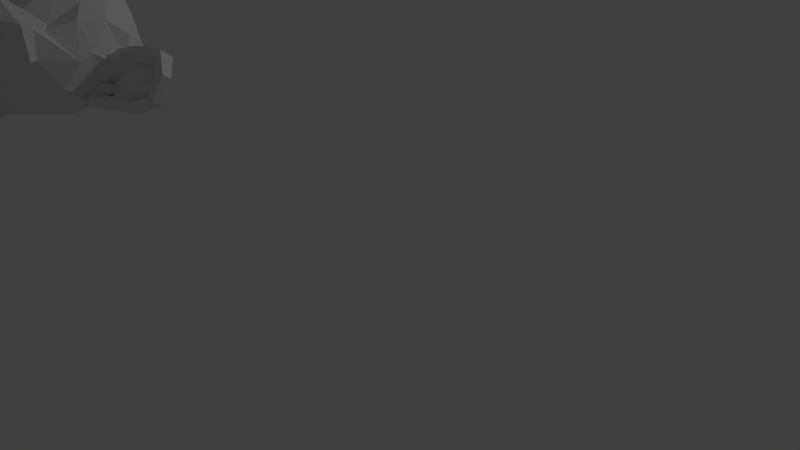 # Source: Monkey.blend  (saved by Blender 2.76.0; exported with 4.5.12 LTS)
import bpy
from mathutils import Matrix  # noqa: F401  (used for matrix-valued properties, if any)

bpy.ops.wm.read_factory_settings(use_empty=True)
scene = bpy.context.scene
scene.name = 'Scene'

# ---- collections
col_collection_1 = bpy.data.collections.new('Collection 1'); scene.collection.children.link(col_collection_1)

# ---- world
world_world = bpy.data.worlds.new('World'); scene.world = world_world
world_world.color = (0.05088, 0.05088, 0.05088)
world_world.use_sun_shadow = False
world_world.sun_shadow_jitter_overblur = 0.0
world_world.cycles.sampling_method = 'MANUAL'
world_world.cycles.sample_map_resolution = 256

# ---- cameras
cam_camera = bpy.data.cameras.new('Camera')
cam_camera.clip_end = 100.0
cam_camera.lens = 35.0
cam_camera.sensor_width = 32.0
cam_camera.sensor_height = 18.0
cam_camera.ortho_scale = 7.314
cam_camera.dof.focus_distance = 0.0
cam_camera.dof.aperture_fstop = 128.0

# ---- lights
light_lamp = bpy.data.lights.new('Lamp', 'POINT')
light_lamp.transmission_factor = 0.0
light_lamp.cutoff_distance = 30.0
light_lamp.energy = 100.0
light_lamp.shadow_buffer_clip_start = 1.001
light_lamp.shadow_soft_size = 0.1
light_lamp.shadow_maximum_resolution = 0.006
light_lamp.use_absolute_resolution = True
light_lamp.cycles.use_multiple_importance_sampling = False

# ---- meshes
me_suzanne = bpy.data.meshes.new('Suzanne')
me_suzanne.from_pydata([(0.4375, -0.7656, 0.1641), (-0.4375, -0.7656, 0.1641), (0.5, -0.6875, 0.09375), (-0.5, -0.6875, 0.09375), (0.5469, -0.5781, 0.05469), (-0.5469, -0.5781, 0.05469), (0.3516, -0.6172, -0.02344), (-0.3516, -0.6172, -0.02344), (0.3516, -0.7188, 0.03125), (-0.3516, -0.7188, 0.03125), (0.3516, -0.7812, 0.1328), (-0.3516, -0.7812, 0.1328), (0.2734, -0.7969, 0.1641), (-0.2734, -0.7969, 0.1641), (0.2031, -0.7422, 0.09375), (-0.2031, -0.7422, 0.09375), (0.1562, -0.6484, 0.05469), (-0.1562, -0.6484, 0.05469), (0.07812, -0.6562, 0.2422), (-0.07812, -0.6562, 0.2422), (0.1406, -0.7422, 0.2422), (-0.1406, -0.7422, 0.2422), (0.2422, -0.7969, 0.2422), (-0.2422, -0.7969, 0.2422), (0.2734, -0.7969, 0.3281), (-0.2734, -0.7969, 0.3281), (0.2031, -0.7422, 0.3906), (-0.2031, -0.7422, 0.3906), (0.1562, -0.6484, 0.4375), (-0.1562, -0.6484, 0.4375), (0.3516, -0.6172, 0.5156), (-0.3516, -0.6172, 0.5156), (0.3516, -0.7188, 0.4531), (-0.3516, -0.7188, 0.4531), (0.3516, -0.7812, 0.3594), (-0.3516, -0.7812, 0.3594), (0.4375, -0.7656, 0.3281), (-0.4375, -0.7656, 0.3281), (0.5, -0.6875, 0.3906), (-0.5, -0.6875, 0.3906), (0.5469, -0.5781, 0.4375), (-0.5469, -0.5781, 0.4375), (0.625, -0.5625, 0.2422), (-0.625, -0.5625, 0.2422), (0.5625, -0.6719, 0.2422), (-0.5625, -0.6719, 0.2422), (0.4688, -0.7578, 0.2422), (-0.4688, -0.7578, 0.2422), (0.4766, -0.7734, 0.2422), (-0.4766, -0.7734, 0.2422), (0.4453, -0.7812, 0.3359), (-0.4453, -0.7812, 0.3359), (0.3516, -0.8047, 0.375), (-0.3516, -0.8047, 0.375), (0.2656, -0.8203, 0.3359), (-0.2656, -0.8203, 0.3359), (0.2266, -0.8203, 0.2422), (-0.2266, -0.8203, 0.2422), (0.2656, -0.8203, 0.1562), (-0.2656, -0.8203, 0.1562), (0.3516, -0.8281, 0.2422), (-0.3516, -0.8281, 0.2422), (0.3516, -0.8047, 0.1172), (-0.3516, -0.8047, 0.1172), (0.4453, -0.7812, 0.1562), (-0.4453, -0.7812, 0.1562), (0.0, -0.7422, 0.4297), (0.0, -0.8203, 0.3516), (0.0, -0.7344, -0.6797), (0.0, -0.7812, -0.3203), (0.0, -0.7969, -0.1875), (0.0, -0.7188, -0.7734), (0.0, -0.6016, 0.4062), (0.0, -0.5703, 0.5703), (0.0, 0.5469, 0.8984), (0.0, 0.8516, 0.5625), (0.0, 0.8281, 0.07031), (0.0, 0.3516, -0.3828), (0.2031, -0.5625, -0.1875), (-0.2031, -0.5625, -0.1875), (0.3125, -0.5703, -0.4375), (-0.3125, -0.5703, -0.4375), (0.3516, -0.5703, -0.6953), (-0.3516, -0.5703, -0.6953), (0.3672, -0.5312, -0.8906), (-0.3672, -0.5312, -0.8906), (0.3281, -0.5234, -0.9453), (-0.3281, -0.5234, -0.9453), (0.1797, -0.5547, -0.9688), (-0.1797, -0.5547, -0.9688), (0.0, -0.5781, -0.9844), (0.4375, -0.5312, -0.1406), (-0.4375, -0.5312, -0.1406), (0.6328, -0.5391, -0.03906), (-0.6328, -0.5391, -0.03906), (0.8281, -0.4453, 0.1484), (-0.8281, -0.4453, 0.1484), (0.8594, -0.5938, 0.4297), (-0.8594, -0.5938, 0.4297), (0.7109, -0.625, 0.4844), (-0.7109, -0.625, 0.4844), (0.4922, -0.6875, 0.6016), (-0.4922, -0.6875, 0.6016), (0.3203, -0.7344, 0.7578), (-0.3203, -0.7344, 0.7578), (0.1562, -0.7578, 0.7188), (-0.1562, -0.7578, 0.7188), (0.0625, -0.75, 0.4922), (-0.0625, -0.75, 0.4922), (0.1641, -0.7734, 0.4141), (-0.1641, -0.7734, 0.4141), (0.125, -0.7656, 0.3047), (-0.125, -0.7656, 0.3047), (0.2031, -0.7422, 0.09375), (-0.2031, -0.7422, 0.09375), (0.375, -0.7031, 0.01562), (-0.375, -0.7031, 0.01562), (0.4922, -0.6719, 0.0625), (-0.4922, -0.6719, 0.0625), (0.625, -0.6484, 0.1875), (-0.625, -0.6484, 0.1875), (0.6406, -0.6484, 0.2969), (-0.6406, -0.6484, 0.2969), (0.6016, -0.6641, 0.375), (-0.6016, -0.6641, 0.375), (0.4297, -0.7188, 0.4375), (-0.4297, -0.7188, 0.4375), (0.25, -0.7578, 0.4688), (-0.25, -0.7578, 0.4688), (0.0, -0.7344, -0.7656), (0.1094, -0.7344, -0.7188), (-0.1094, -0.7344, -0.7188), (0.1172, -0.7109, -0.8359), (-0.1172, -0.7109, -0.8359), (0.0625, -0.6953, -0.8828), (-0.0625, -0.6953, -0.8828), (0.0, -0.6875, -0.8906), (0.0, -0.75, -0.1953), (0.0, -0.7422, -0.1406), (0.1016, -0.7422, -0.1484), (-0.1016, -0.7422, -0.1484), (0.125, -0.75, -0.2266), (-0.125, -0.75, -0.2266), (0.08594, -0.7422, -0.2891), (-0.08594, -0.7422, -0.2891), (0.3984, -0.6719, -0.04688), (-0.3984, -0.6719, -0.04688), (0.6172, -0.625, 0.05469), (-0.6172, -0.625, 0.05469), (0.7266, -0.6016, 0.2031), (-0.7266, -0.6016, 0.2031), (0.7422, -0.6562, 0.375), (-0.7422, -0.6562, 0.375), (0.6875, -0.7266, 0.4141), (-0.6875, -0.7266, 0.4141), (0.4375, -0.7969, 0.5469), (-0.4375, -0.7969, 0.5469), (0.3125, -0.8359, 0.6406), (-0.3125, -0.8359, 0.6406), (0.2031, -0.8516, 0.6172), (-0.2031, -0.8516, 0.6172), (0.1016, -0.8438, 0.4297), (-0.1016, -0.8438, 0.4297), (0.125, -0.8125, -0.1016), (-0.125, -0.8125, -0.1016), (0.2109, -0.7109, -0.4453), (-0.2109, -0.7109, -0.4453), (0.25, -0.6875, -0.7031), (-0.25, -0.6875, -0.7031), (0.2656, -0.6641, -0.8203), (-0.2656, -0.6641, -0.8203), (0.2344, -0.6328, -0.9141), (-0.2344, -0.6328, -0.9141), (0.1641, -0.6328, -0.9297), (-0.1641, -0.6328, -0.9297), (0.0, -0.6406, -0.9453), (0.0, -0.7266, 0.04688), (0.0, -0.7656, 0.2109), (0.3281, -0.7422, 0.4766), (-0.3281, -0.7422, 0.4766), (0.1641, -0.75, 0.1406), (-0.1641, -0.75, 0.1406), (0.1328, -0.7578, 0.2109), (-0.1328, -0.7578, 0.2109), (0.1172, -0.7344, -0.6875), (-0.1172, -0.7344, -0.6875), (0.07812, -0.75, -0.4453), (-0.07812, -0.75, -0.4453), (0.0, -0.75, -0.4453), (0.0, -0.7422, -0.3281), (0.09375, -0.7812, -0.2734), (-0.09375, -0.7812, -0.2734), (0.1328, -0.7969, -0.2266), (-0.1328, -0.7969, -0.2266), (0.1094, -0.7812, -0.1328), (-0.1094, -0.7812, -0.1328), (0.03906, -0.7812, -0.125), (-0.03906, -0.7812, -0.125), (0.0, -0.8281, -0.2031), (0.04688, -0.8125, -0.1484), (-0.04688, -0.8125, -0.1484), (0.09375, -0.8125, -0.1562), (-0.09375, -0.8125, -0.1562), (0.1094, -0.8281, -0.2266), (-0.1094, -0.8281, -0.2266), (0.07812, -0.8047, -0.25), (-0.07812, -0.8047, -0.25), (0.0, -0.8047, -0.2891), (0.2578, -0.5547, -0.3125), (-0.2578, -0.5547, -0.3125), (0.1641, -0.7109, -0.2422), (-0.1641, -0.7109, -0.2422), (0.1797, -0.7109, -0.3125), (-0.1797, -0.7109, -0.3125), (0.2344, -0.5547, -0.25), (-0.2344, -0.5547, -0.25), (0.0, -0.6875, -0.875), (0.04688, -0.6875, -0.8672), (-0.04688, -0.6875, -0.8672), (0.09375, -0.7109, -0.8203), (-0.09375, -0.7109, -0.8203), (0.09375, -0.7266, -0.7422), (-0.09375, -0.7266, -0.7422), (0.0, -0.6562, -0.7812), (0.09375, -0.6641, -0.75), (-0.09375, -0.6641, -0.75), (0.09375, -0.6406, -0.8125), (-0.09375, -0.6406, -0.8125), (0.04688, -0.6328, -0.8516), (-0.04688, -0.6328, -0.8516), (0.0, -0.6328, -0.8594), (0.1719, -0.7812, 0.2188), (-0.1719, -0.7812, 0.2188), (0.1875, -0.7734, 0.1562), (-0.1875, -0.7734, 0.1562), (0.3359, -0.7578, 0.4297), (-0.3359, -0.7578, 0.4297), (0.2734, -0.7734, 0.4219), (-0.2734, -0.7734, 0.4219), (0.4219, -0.7734, 0.3984), (-0.4219, -0.7734, 0.3984), (0.5625, -0.6953, 0.3516), (-0.5625, -0.6953, 0.3516), (0.5859, -0.6875, 0.2891), (-0.5859, -0.6875, 0.2891), (0.5781, -0.6797, 0.1953), (-0.5781, -0.6797, 0.1953), (0.4766, -0.7188, 0.1016), (-0.4766, -0.7188, 0.1016), (0.375, -0.7422, 0.0625), (-0.375, -0.7422, 0.0625), (0.2266, -0.7812, 0.1094), (-0.2266, -0.7812, 0.1094), (0.1797, -0.7812, 0.2969), (-0.1797, -0.7812, 0.2969), (0.2109, -0.7812, 0.375), (-0.2109, -0.7812, 0.375), (0.2344, -0.7578, 0.3594), (-0.2344, -0.7578, 0.3594), (0.1953, -0.7578, 0.2969), (-0.1953, -0.7578, 0.2969), (0.2422, -0.7578, 0.125), (-0.2422, -0.7578, 0.125), (0.375, -0.7266, 0.08594), (-0.375, -0.7266, 0.08594), (0.4609, -0.7031, 0.1172), (-0.4609, -0.7031, 0.1172), (0.5469, -0.6719, 0.2109), (-0.5469, -0.6719, 0.2109), (0.5547, -0.6719, 0.2812), (-0.5547, -0.6719, 0.2812), (0.5312, -0.6797, 0.3359), (-0.5312, -0.6797, 0.3359), (0.4141, -0.75, 0.3906), (-0.4141, -0.75, 0.3906), (0.2812, -0.7656, 0.3984), (-0.2812, -0.7656, 0.3984), (0.3359, -0.75, 0.4062), (-0.3359, -0.75, 0.4062), (0.2031, -0.75, 0.1719), (-0.2031, -0.75, 0.1719), (0.1953, -0.75, 0.2266), (-0.1953, -0.75, 0.2266), (0.1094, -0.6094, 0.4609), (-0.1094, -0.6094, 0.4609), (0.1953, -0.6172, 0.6641), (-0.1953, -0.6172, 0.6641), (0.3359, -0.5938, 0.6875), (-0.3359, -0.5938, 0.6875), (0.4844, -0.5547, 0.5547), (-0.4844, -0.5547, 0.5547), (0.6797, -0.4922, 0.4531), (-0.6797, -0.4922, 0.4531), (0.7969, -0.4609, 0.4062), (-0.7969, -0.4609, 0.4062), (0.7734, -0.375, 0.1641), (-0.7734, -0.375, 0.1641), (0.6016, -0.4141, 0.0), (-0.6016, -0.4141, 0.0), (0.4375, -0.4688, -0.09375), (-0.4375, -0.4688, -0.09375), (0.0, -0.2891, 0.8984), (0.0, 0.07812, 0.9844), (0.0, 0.6719, -0.1953), (0.0, -0.1875, -0.4609), (0.0, -0.4609, -0.9766), (0.0, -0.3438, -0.8047), (0.0, -0.3203, -0.5703), (0.0, -0.2812, -0.4844), (0.8516, -0.05469, 0.2344), (-0.8516, -0.05469, 0.2344), (0.8594, 0.04688, 0.3203), (-0.8594, 0.04688, 0.3203), (0.7734, 0.4375, 0.2656), (-0.7734, 0.4375, 0.2656), (0.4609, 0.7031, 0.4375), (-0.4609, 0.7031, 0.4375), (0.7344, -0.07031, -0.04688), (-0.7344, -0.07031, -0.04688), (0.5938, 0.1641, -0.125), (-0.5938, 0.1641, -0.125), (0.6406, 0.4297, -0.007812), (-0.6406, 0.4297, -0.007812), (0.3359, 0.6641, 0.05469), (-0.3359, 0.6641, 0.05469), (0.2344, -0.4062, -0.3516), (-0.2344, -0.4062, -0.3516), (0.1797, -0.2578, -0.4141), (-0.1797, -0.2578, -0.4141), (0.2891, -0.3828, -0.7109), (-0.2891, -0.3828, -0.7109), (0.25, -0.3906, -0.5), (-0.25, -0.3906, -0.5), (0.3281, -0.3984, -0.9141), (-0.3281, -0.3984, -0.9141), (0.1406, -0.3672, -0.7578), (-0.1406, -0.3672, -0.7578), (0.125, -0.3594, -0.5391), (-0.125, -0.3594, -0.5391), (0.1641, -0.4375, -0.9453), (-0.1641, -0.4375, -0.9453), (0.2188, -0.4297, -0.2812), (-0.2188, -0.4297, -0.2812), (0.2109, -0.4688, -0.2266), (-0.2109, -0.4688, -0.2266), (0.2031, -0.5, -0.1719), (-0.2031, -0.5, -0.1719), (0.2109, -0.1641, -0.3906), (-0.2109, -0.1641, -0.3906), (0.2969, 0.2656, -0.3125), (-0.2969, 0.2656, -0.3125), (0.3438, 0.5391, -0.1484), (-0.3438, 0.5391, -0.1484), (0.4531, 0.3828, 0.8672), (-0.4531, 0.3828, 0.8672), (0.4531, 0.07031, 0.9297), (-0.4531, 0.07031, 0.9297), (0.4531, -0.2344, 0.8516), (-0.4531, -0.2344, 0.8516), (0.4609, -0.4297, 0.5234), (-0.4609, -0.4297, 0.5234), (0.7266, -0.3359, 0.4062), (-0.7266, -0.3359, 0.4062), (0.6328, -0.2812, 0.4531), (-0.6328, -0.2812, 0.4531), (0.6406, -0.05469, 0.7031), (-0.6406, -0.05469, 0.7031), (0.7969, -0.125, 0.5625), (-0.7969, -0.125, 0.5625), (0.7969, 0.1172, 0.6172), (-0.7969, 0.1172, 0.6172), (0.6406, 0.1953, 0.75), (-0.6406, 0.1953, 0.75), (0.6406, 0.4453, 0.6797), (-0.6406, 0.4453, 0.6797), (0.7969, 0.3594, 0.5391), (-0.7969, 0.3594, 0.5391), (0.6172, 0.5859, 0.3281), (-0.6172, 0.5859, 0.3281), (0.4844, 0.5469, 0.02344), (-0.4844, 0.5469, 0.02344), (0.8203, 0.2031, 0.3281), (-0.8203, 0.2031, 0.3281), (0.4062, -0.1484, -0.1719), (-0.4062, -0.1484, -0.1719), (0.4297, 0.2109, -0.1953), (-0.4297, 0.2109, -0.1953), (0.8906, 0.2344, 0.4062), (-0.8906, 0.2344, 0.4062), (0.7734, 0.125, -0.1406), (-0.7734, 0.125, -0.1406), (1.039, 0.3281, -0.1016), (-1.039, 0.3281, -0.1016), (1.281, 0.4297, 0.05469), (-1.281, 0.4297, 0.05469), (1.352, 0.4219, 0.3203), (-1.352, 0.4219, 0.3203), (1.234, 0.4219, 0.5078), (-1.234, 0.4219, 0.5078), (1.023, 0.3125, 0.4766), (-1.023, 0.3125, 0.4766), (1.016, 0.2891, 0.4141), (-1.016, 0.2891, 0.4141), (1.188, 0.3906, 0.4375), (-1.188, 0.3906, 0.4375), (1.266, 0.4062, 0.2891), (-1.266, 0.4062, 0.2891), (1.211, 0.4062, 0.07812), (-1.211, 0.4062, 0.07812), (1.031, 0.3047, -0.03906), (-1.031, 0.3047, -0.03906), (0.8281, 0.1328, -0.07031), (-0.8281, 0.1328, -0.07031), (0.9219, 0.2188, 0.3594), (-0.9219, 0.2188, 0.3594), (0.9453, 0.2891, 0.3047), (-0.9453, 0.2891, 0.3047), (0.8828, 0.2109, -0.02344), (-0.8828, 0.2109, -0.02344), (1.039, 0.3672, 0.0), (-1.039, 0.3672, 0.0), (1.188, 0.4453, 0.09375), (-1.188, 0.4453, 0.09375), (1.234, 0.4453, 0.25), (-1.234, 0.4453, 0.25), (1.172, 0.4375, 0.3594), (-1.172, 0.4375, 0.3594), (1.023, 0.3594, 0.3438), (-1.023, 0.3594, 0.3438), (0.8438, 0.2109, 0.2891), (-0.8438, 0.2109, 0.2891), (0.8359, 0.2734, 0.1719), (-0.8359, 0.2734, 0.1719), (0.7578, 0.2734, 0.09375), (-0.7578, 0.2734, 0.09375), (0.8203, 0.2734, 0.08594), (-0.8203, 0.2734, 0.08594), (0.8438, 0.2734, 0.01562), (-0.8438, 0.2734, 0.01562), (0.8125, 0.2734, -0.01562), (-0.8125, 0.2734, -0.01562), (0.7266, 0.07031, 0.0), (-0.7266, 0.07031, 0.0), (0.7188, 0.1719, -0.02344), (-0.7188, 0.1719, -0.02344), (0.7188, 0.1875, 0.03906), (-0.7188, 0.1875, 0.03906), (0.7969, 0.2109, 0.2031), (-0.7969, 0.2109, 0.2031), (0.8906, 0.2656, 0.2422), (-0.8906, 0.2656, 0.2422), (0.8906, 0.3203, 0.2344), (-0.8906, 0.3203, 0.2344), (0.8125, 0.3203, -0.01562), (-0.8125, 0.3203, -0.01562), (0.8516, 0.3203, 0.01562), (-0.8516, 0.3203, 0.01562), (0.8281, 0.3203, 0.07812), (-0.8281, 0.3203, 0.07812), (0.7656, 0.3203, 0.09375), (-0.7656, 0.3203, 0.09375), (0.8438, 0.3203, 0.1719), (-0.8438, 0.3203, 0.1719), (1.039, 0.4141, 0.3281), (-1.039, 0.4141, 0.3281), (1.188, 0.4844, 0.3438), (-1.188, 0.4844, 0.3438), (1.258, 0.4922, 0.2422), (-1.258, 0.4922, 0.2422), (1.211, 0.4844, 0.08594), (-1.211, 0.4844, 0.08594), (1.047, 0.4219, 0.0), (-1.047, 0.4219, 0.0), (0.8828, 0.2656, -0.01562), (-0.8828, 0.2656, -0.01562), (0.9531, 0.3438, 0.2891), (-0.9531, 0.3438, 0.2891), (0.8906, 0.3281, 0.1094), (-0.8906, 0.3281, 0.1094), (0.9375, 0.3359, 0.0625), (-0.9375, 0.3359, 0.0625), (1.0, 0.3672, 0.125), (-1.0, 0.3672, 0.125), (0.9609, 0.3516, 0.1719), (-0.9609, 0.3516, 0.1719), (1.016, 0.375, 0.2344), (-1.016, 0.375, 0.2344), (1.055, 0.3828, 0.1875), (-1.055, 0.3828, 0.1875), (1.109, 0.3906, 0.2109), (-1.109, 0.3906, 0.2109), (1.086, 0.3906, 0.2734), (-1.086, 0.3906, 0.2734), (1.023, 0.4844, 0.4375), (-1.023, 0.4844, 0.4375), (1.25, 0.5469, 0.4688), (-1.25, 0.5469, 0.4688), (1.367, 0.5, 0.2969), (-1.367, 0.5, 0.2969), (1.312, 0.5312, 0.05469), (-1.312, 0.5312, 0.05469), (1.039, 0.4922, -0.08594), (-1.039, 0.4922, -0.08594), (0.7891, 0.3281, -0.125), (-0.7891, 0.3281, -0.125), (0.8594, 0.3828, 0.3828), (-0.8594, 0.3828, 0.3828)], [], [(46, 0, 2, 44), (3, 1, 47, 45), (44, 2, 4, 42), (5, 3, 45, 43), (2, 8, 6, 4), (7, 9, 3, 5), (0, 10, 8, 2), (9, 11, 1, 3), (10, 12, 14, 8), (15, 13, 11, 9), (8, 14, 16, 6), (17, 15, 9, 7), (14, 20, 18, 16), (19, 21, 15, 17), (12, 22, 20, 14), (21, 23, 13, 15), (22, 24, 26, 20), (27, 25, 23, 21), (20, 26, 28, 18), (29, 27, 21, 19), (26, 32, 30, 28), (31, 33, 27, 29), (24, 34, 32, 26), (33, 35, 25, 27), (34, 36, 38, 32), (39, 37, 35, 33), (32, 38, 40, 30), (41, 39, 33, 31), (38, 44, 42, 40), (43, 45, 39, 41), (36, 46, 44, 38), (45, 47, 37, 39), (46, 36, 50, 48), (51, 37, 47, 49), (36, 34, 52, 50), (53, 35, 37, 51), (34, 24, 54, 52), (55, 25, 35, 53), (24, 22, 56, 54), (57, 23, 25, 55), (22, 12, 58, 56), (59, 13, 23, 57), (12, 10, 62, 58), (63, 11, 13, 59), (10, 0, 64, 62), (65, 1, 11, 63), (0, 46, 48, 64), (49, 47, 1, 65), (60, 64, 48), (49, 65, 61), (62, 64, 60), (61, 65, 63), (60, 58, 62), (63, 59, 61), (60, 56, 58), (59, 57, 61), (60, 54, 56), (57, 55, 61), (60, 52, 54), (55, 53, 61), (60, 50, 52), (53, 51, 61), (60, 48, 50), (51, 49, 61), (88, 173, 175, 90), (175, 174, 89, 90), (86, 171, 173, 88), (174, 172, 87, 89), (84, 169, 171, 86), (172, 170, 85, 87), (82, 167, 169, 84), (170, 168, 83, 85), (80, 165, 167, 82), (168, 166, 81, 83), (78, 91, 145, 163), (146, 92, 79, 164), (91, 93, 147, 145), (148, 94, 92, 146), (93, 95, 149, 147), (150, 96, 94, 148), (95, 97, 151, 149), (152, 98, 96, 150), (97, 99, 153, 151), (154, 100, 98, 152), (99, 101, 155, 153), (156, 102, 100, 154), (101, 103, 157, 155), (158, 104, 102, 156), (103, 105, 159, 157), (160, 106, 104, 158), (105, 107, 161, 159), (162, 108, 106, 160), (107, 66, 67, 161), (67, 66, 108, 162), (109, 127, 159, 161), (160, 128, 110, 162), (127, 178, 157, 159), (158, 179, 128, 160), (125, 155, 157, 178), (158, 156, 126, 179), (123, 153, 155, 125), (156, 154, 124, 126), (121, 151, 153, 123), (154, 152, 122, 124), (119, 149, 151, 121), (152, 150, 120, 122), (117, 147, 149, 119), (150, 148, 118, 120), (115, 145, 147, 117), (148, 146, 116, 118), (113, 163, 145, 115), (146, 164, 114, 116), (113, 180, 176, 163), (176, 181, 114, 164), (109, 161, 67, 111), (67, 162, 110, 112), (111, 67, 177, 182), (177, 67, 112, 183), (176, 180, 182, 177), (183, 181, 176, 177), (134, 136, 175, 173), (175, 136, 135, 174), (132, 134, 173, 171), (174, 135, 133, 172), (130, 132, 171, 169), (172, 133, 131, 170), (165, 186, 184, 167), (185, 187, 166, 168), (130, 169, 167, 184), (168, 170, 131, 185), (143, 189, 188, 186), (188, 189, 144, 187), (184, 186, 188, 68), (188, 187, 185, 68), (129, 130, 184, 68), (185, 131, 129, 68), (141, 192, 190, 143), (191, 193, 142, 144), (139, 194, 192, 141), (193, 195, 140, 142), (138, 196, 194, 139), (195, 197, 138, 140), (137, 70, 196, 138), (197, 70, 137, 138), (189, 143, 190, 69), (191, 144, 189, 69), (69, 190, 205, 207), (206, 191, 69, 207), (70, 198, 199, 196), (200, 198, 70, 197), (196, 199, 201, 194), (202, 200, 197, 195), (194, 201, 203, 192), (204, 202, 195, 193), (192, 203, 205, 190), (206, 204, 193, 191), (198, 203, 201, 199), (202, 204, 198, 200), (198, 207, 205, 203), (206, 207, 198, 204), (138, 139, 163, 176), (164, 140, 138, 176), (139, 141, 210, 163), (211, 142, 140, 164), (141, 143, 212, 210), (213, 144, 142, 211), (143, 186, 165, 212), (166, 187, 144, 213), (80, 208, 212, 165), (213, 209, 81, 166), (208, 214, 210, 212), (211, 215, 209, 213), (78, 163, 210, 214), (211, 164, 79, 215), (130, 129, 71, 221), (71, 129, 131, 222), (132, 130, 221, 219), (222, 131, 133, 220), (134, 132, 219, 217), (220, 133, 135, 218), (136, 134, 217, 216), (218, 135, 136, 216), (216, 217, 228, 230), (229, 218, 216, 230), (217, 219, 226, 228), (227, 220, 218, 229), (219, 221, 224, 226), (225, 222, 220, 227), (221, 71, 223, 224), (223, 71, 222, 225), (223, 230, 228, 224), (229, 230, 223, 225), (224, 228, 226), (227, 229, 225), (182, 180, 233, 231), (234, 181, 183, 232), (111, 182, 231, 253), (232, 183, 112, 254), (109, 111, 253, 255), (254, 112, 110, 256), (180, 113, 251, 233), (252, 114, 181, 234), (113, 115, 249, 251), (250, 116, 114, 252), (115, 117, 247, 249), (248, 118, 116, 250), (117, 119, 245, 247), (246, 120, 118, 248), (119, 121, 243, 245), (244, 122, 120, 246), (121, 123, 241, 243), (242, 124, 122, 244), (123, 125, 239, 241), (240, 126, 124, 242), (125, 178, 235, 239), (236, 179, 126, 240), (178, 127, 237, 235), (238, 128, 179, 236), (127, 109, 255, 237), (256, 110, 128, 238), (237, 255, 257, 275), (258, 256, 238, 276), (235, 237, 275, 277), (276, 238, 236, 278), (239, 235, 277, 273), (278, 236, 240, 274), (241, 239, 273, 271), (274, 240, 242, 272), (243, 241, 271, 269), (272, 242, 244, 270), (245, 243, 269, 267), (270, 244, 246, 268), (247, 245, 267, 265), (268, 246, 248, 266), (249, 247, 265, 263), (266, 248, 250, 264), (251, 249, 263, 261), (264, 250, 252, 262), (233, 251, 261, 279), (262, 252, 234, 280), (255, 253, 259, 257), (260, 254, 256, 258), (253, 231, 281, 259), (282, 232, 254, 260), (231, 233, 279, 281), (280, 234, 232, 282), (66, 107, 283, 72), (284, 108, 66, 72), (107, 105, 285, 283), (286, 106, 108, 284), (105, 103, 287, 285), (288, 104, 106, 286), (103, 101, 289, 287), (290, 102, 104, 288), (101, 99, 291, 289), (292, 100, 102, 290), (99, 97, 293, 291), (294, 98, 100, 292), (97, 95, 295, 293), (296, 96, 98, 294), (95, 93, 297, 295), (298, 94, 96, 296), (93, 91, 299, 297), (300, 92, 94, 298), (307, 308, 327, 337), (328, 308, 307, 338), (306, 307, 337, 335), (338, 307, 306, 336), (305, 306, 335, 339), (336, 306, 305, 340), (88, 90, 305, 339), (305, 90, 89, 340), (86, 88, 339, 333), (340, 89, 87, 334), (84, 86, 333, 329), (334, 87, 85, 330), (82, 84, 329, 331), (330, 85, 83, 332), (329, 335, 337, 331), (338, 336, 330, 332), (329, 333, 339, 335), (340, 334, 330, 336), (325, 331, 337, 327), (338, 332, 326, 328), (80, 82, 331, 325), (332, 83, 81, 326), (208, 341, 343, 214), (344, 342, 209, 215), (80, 325, 341, 208), (342, 326, 81, 209), (78, 214, 343, 345), (344, 215, 79, 346), (78, 345, 299, 91), (300, 346, 79, 92), (76, 323, 351, 303), (352, 324, 76, 303), (303, 351, 349, 77), (350, 352, 303, 77), (77, 349, 347, 304), (348, 350, 77, 304), (304, 347, 327, 308), (328, 348, 304, 308), (325, 327, 347, 341), (348, 328, 326, 342), (295, 297, 317, 309), (318, 298, 296, 310), (75, 315, 323, 76), (324, 316, 75, 76), (301, 357, 355, 302), (356, 358, 301, 302), (302, 355, 353, 74), (354, 356, 302, 74), (74, 353, 315, 75), (316, 354, 74, 75), (291, 293, 361, 363), (362, 294, 292, 364), (363, 361, 367, 365), (368, 362, 364, 366), (365, 367, 369, 371), (370, 368, 366, 372), (371, 369, 375, 373), (376, 370, 372, 374), (313, 377, 373, 375), (374, 378, 314, 376), (315, 353, 373, 377), (374, 354, 316, 378), (353, 355, 371, 373), (372, 356, 354, 374), (355, 357, 365, 371), (366, 358, 356, 372), (357, 359, 363, 365), (364, 360, 358, 366), (289, 291, 363, 359), (364, 292, 290, 360), (73, 359, 357, 301), (358, 360, 73, 301), (283, 285, 287, 289), (288, 286, 284, 290), (283, 289, 359, 73), (360, 290, 284, 73), (72, 283, 73), (73, 284, 72), (293, 295, 309, 361), (310, 296, 294, 362), (309, 311, 367, 361), (368, 312, 310, 362), (311, 381, 369, 367), (370, 382, 312, 368), (313, 375, 369, 381), (370, 376, 314, 382), (347, 349, 385, 383), (386, 350, 348, 384), (317, 383, 385, 319), (386, 384, 318, 320), (297, 299, 383, 317), (384, 300, 298, 318), (299, 343, 341, 383), (342, 344, 300, 384), (341, 347, 383), (384, 348, 342), (299, 345, 343), (344, 346, 300), (313, 321, 379, 377), (380, 322, 314, 378), (315, 377, 379, 323), (380, 378, 316, 324), (319, 385, 379, 321), (380, 386, 320, 322), (349, 351, 379, 385), (380, 352, 350, 386), (323, 379, 351), (352, 380, 324), (399, 387, 413, 401), (414, 388, 400, 402), (399, 401, 403, 397), (404, 402, 400, 398), (397, 403, 405, 395), (406, 404, 398, 396), (395, 405, 407, 393), (408, 406, 396, 394), (393, 407, 409, 391), (410, 408, 394, 392), (391, 409, 411, 389), (412, 410, 392, 390), (409, 419, 417, 411), (418, 420, 410, 412), (407, 421, 419, 409), (420, 422, 408, 410), (405, 423, 421, 407), (422, 424, 406, 408), (403, 425, 423, 405), (424, 426, 404, 406), (401, 427, 425, 403), (426, 428, 402, 404), (401, 413, 415, 427), (416, 414, 402, 428), (317, 319, 443, 441), (444, 320, 318, 442), (319, 389, 411, 443), (412, 390, 320, 444), (309, 317, 441, 311), (442, 318, 310, 312), (381, 429, 413, 387), (414, 430, 382, 388), (411, 417, 439, 443), (440, 418, 412, 444), (437, 445, 443, 439), (444, 446, 438, 440), (433, 445, 437, 435), (438, 446, 434, 436), (431, 447, 445, 433), (446, 448, 432, 434), (429, 447, 431, 449), (432, 448, 430, 450), (413, 429, 449, 415), (450, 430, 414, 416), (311, 447, 429, 381), (430, 448, 312, 382), (311, 441, 445, 447), (446, 442, 312, 448), (441, 443, 445), (446, 444, 442), (415, 449, 451, 475), (452, 450, 416, 476), (449, 431, 461, 451), (462, 432, 450, 452), (431, 433, 459, 461), (460, 434, 432, 462), (433, 435, 457, 459), (458, 436, 434, 460), (435, 437, 455, 457), (456, 438, 436, 458), (437, 439, 453, 455), (454, 440, 438, 456), (439, 417, 473, 453), (474, 418, 440, 454), (427, 415, 475, 463), (476, 416, 428, 464), (425, 427, 463, 465), (464, 428, 426, 466), (423, 425, 465, 467), (466, 426, 424, 468), (421, 423, 467, 469), (468, 424, 422, 470), (419, 421, 469, 471), (470, 422, 420, 472), (417, 419, 471, 473), (472, 420, 418, 474), (457, 455, 479, 477), (480, 456, 458, 478), (477, 479, 481, 483), (482, 480, 478, 484), (483, 481, 487, 485), (488, 482, 484, 486), (485, 487, 489, 491), (490, 488, 486, 492), (463, 475, 485, 491), (486, 476, 464, 492), (451, 483, 485, 475), (486, 484, 452, 476), (451, 461, 477, 483), (478, 462, 452, 484), (457, 477, 461, 459), (462, 478, 458, 460), (453, 473, 479, 455), (480, 474, 454, 456), (471, 481, 479, 473), (480, 482, 472, 474), (469, 487, 481, 471), (482, 488, 470, 472), (467, 489, 487, 469), (488, 490, 468, 470), (465, 491, 489, 467), (490, 492, 466, 468), (463, 491, 465), (466, 492, 464), (391, 389, 503, 501), (504, 390, 392, 502), (393, 391, 501, 499), (502, 392, 394, 500), (395, 393, 499, 497), (500, 394, 396, 498), (397, 395, 497, 495), (498, 396, 398, 496), (399, 397, 495, 493), (496, 398, 400, 494), (387, 399, 493, 505), (494, 400, 388, 506), (493, 501, 503, 505), (504, 502, 494, 506), (493, 495, 499, 501), (500, 496, 494, 502), (495, 497, 499), (500, 498, 496), (313, 381, 387, 505), (388, 382, 314, 506), (313, 505, 503, 321), (504, 506, 314, 322), (319, 321, 503, 389), (504, 322, 320, 390)])
me_suzanne.use_remesh_preserve_volume = False
me_suzanne.use_remesh_preserve_attributes = False
me_suzanne.use_mirror_vertex_groups = False
me_suzanne.update()

# ---- objects
ob_suzanne = bpy.data.objects.new('Suzanne', me_suzanne)
ob_lamp = bpy.data.objects.new('Lamp', light_lamp)
ob_camera = bpy.data.objects.new('Camera', cam_camera)

# ---- transforms, parenting, visibility, modifiers, constraints
ob_suzanne.location = (-0.4407, -3.589, 3.111)
ob_suzanne.rotation_euler = (-0.3841, -6.269, 12.56)
ob_suzanne.lineart.crease_threshold = 0.0
ob_lamp.location = (4.076, 1.005, 5.904)
ob_lamp.rotation_euler = (0.6503, 0.05522, 1.866)
ob_lamp.lock_rotations_4d = False
ob_lamp.empty_display_type = 'ARROWS'
ob_lamp.color = (0.0, 0.0, 0.0, 0.0)
ob_lamp.lineart.crease_threshold = 0.0
ob_camera.location = (7.481, -6.508, 5.344)
ob_camera.rotation_euler = (1.109, 0.01082, 0.8149)
ob_camera.lock_rotations_4d = False
ob_camera.empty_display_type = 'ARROWS'
ob_camera.color = (0.0, 0.0, 0.0, 0.0)
ob_camera.display_type = 'WIRE'
ob_camera.lineart.crease_threshold = 0.0

# ---- collection membership
col_collection_1.objects.link(ob_suzanne)
col_collection_1.objects.link(ob_lamp)
col_collection_1.objects.link(ob_camera)

# ---- scene / render settings (as saved in the file)
scene.camera = ob_camera
scene.frame_start = 1; scene.frame_end = 250; scene.frame_set(2)
scene.render.engine = 'BLENDER_EEVEE_NEXT'
scene.render.resolution_percentage = 50
scene.render.dither_intensity = 0.0
scene.cycles.use_denoising = False
scene.cycles.samples = 10
scene.cycles.sampling_pattern = 'TABULATED_SOBOL'
scene.cycles.light_sampling_threshold = 0.0
scene.cycles.use_adaptive_sampling = False
scene.cycles.use_light_tree = False
scene.cycles.blur_glossy = 0.0
scene.cycles.pixel_filter_type = 'GAUSSIAN'
scene.cycles.sample_clamp_indirect = 0.0
scene.view_settings.view_transform = 'Standard'
bpy.context.view_layer.update()
